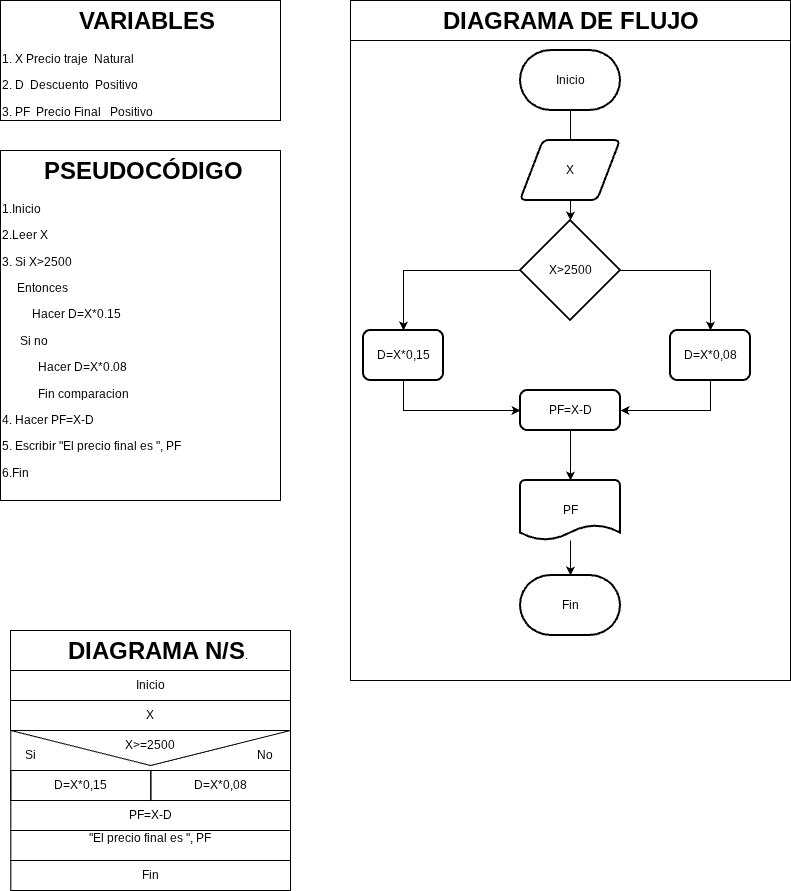

The diagram above was exported from draw.io. Its source (the exported page's mxGraphModel, read from the mxfile embedded in the PNG):
<mxGraphModel dx="1030" dy="562" grid="1" gridSize="10" guides="1" tooltips="1" connect="1" arrows="1" fold="1" page="1" pageScale="1" pageWidth="827" pageHeight="1169" math="0" shadow="0">
  <root>
    <mxCell id="0" />
    <mxCell id="1" parent="0" />
    <mxCell id="8syJpXRk_BXUOQPTrNsX-1" parent="1" style="shape=message;html=1;html=1;outlineConnect=0;labelPosition=center;verticalLabelPosition=bottom;align=center;verticalAlign=top;rotation=0;fillColor=none;" value="" vertex="1">
      <mxGeometry height="70" width="279.65" x="20.35" y="740" as="geometry" />
    </mxCell>
    <mxCell id="8syJpXRk_BXUOQPTrNsX-2" parent="1" style="text;html=1;whiteSpace=wrap;overflow=hidden;rounded=0;perimeterSpacing=1;strokeColor=default;" value="&lt;h1 style=&quot;text-align: center; margin-top: 0px;&quot;&gt;&amp;nbsp; &amp;nbsp; &amp;nbsp; PSEUDOCÓDIGO&lt;/h1&gt;&lt;p&gt;1.Inicio&lt;/p&gt;&lt;p&gt;2.Leer X&lt;/p&gt;&lt;p&gt;3. Si X&amp;gt;2500&lt;/p&gt;&lt;p&gt;&amp;nbsp; &amp;nbsp; &amp;nbsp;Entonces&amp;nbsp;&lt;/p&gt;&lt;p&gt;&amp;nbsp; &amp;nbsp; &amp;nbsp; &amp;nbsp; &amp;nbsp; Hacer D=X*0.15&lt;/p&gt;&lt;p&gt;&amp;nbsp; &amp;nbsp; &amp;nbsp; Si no&lt;/p&gt;&lt;p&gt;&amp;nbsp; &amp;nbsp; &amp;nbsp; &amp;nbsp; &amp;nbsp; &amp;nbsp; Hacer D=X*0.08&lt;/p&gt;&lt;p&gt;&amp;nbsp; &amp;nbsp; &amp;nbsp; &amp;nbsp; &amp;nbsp; &amp;nbsp; Fin comparacion&lt;/p&gt;&lt;p&gt;4. Hacer PF=X-D&lt;/p&gt;&lt;p&gt;&lt;span style=&quot;background-color: transparent; color: light-dark(rgb(0, 0, 0), rgb(255, 255, 255));&quot;&gt;5. Escribir &quot;El precio final es &quot;, PF&lt;/span&gt;&lt;/p&gt;&lt;p&gt;&lt;span style=&quot;background-color: transparent; color: light-dark(rgb(0, 0, 0), rgb(255, 255, 255));&quot;&gt;6.Fin&lt;/span&gt;&lt;/p&gt;&lt;p&gt;&lt;br&gt;&lt;/p&gt;" vertex="1">
      <mxGeometry height="350" width="280" x="10" y="160" as="geometry" />
    </mxCell>
    <mxCell id="8syJpXRk_BXUOQPTrNsX-3" parent="1" style="text;html=1;whiteSpace=wrap;overflow=hidden;rounded=0;perimeterSpacing=1;strokeColor=default;" value="&lt;h1 style=&quot;text-align: center; margin-top: 0px;&quot;&gt;&amp;nbsp; &amp;nbsp; &amp;nbsp; &amp;nbsp; &amp;nbsp; &amp;nbsp;VARIABLES&lt;/h1&gt;&lt;p&gt;1. X Precio traje&amp;nbsp; Natural&lt;/p&gt;&lt;p&gt;2. D&amp;nbsp; Descuento&amp;nbsp; Positivo&lt;/p&gt;&lt;p&gt;3. PF&amp;nbsp; Precio Final&amp;nbsp; &amp;nbsp;Positivo&lt;/p&gt;&lt;p&gt;4.&lt;/p&gt;&lt;p&gt;5.&lt;/p&gt;&lt;p&gt;&lt;br&gt;&lt;/p&gt;" vertex="1">
      <mxGeometry height="120" width="280" x="10" y="10" as="geometry" />
    </mxCell>
    <mxCell id="8syJpXRk_BXUOQPTrNsX-4" parent="1" style="text;html=1;whiteSpace=wrap;overflow=hidden;rounded=0;perimeterSpacing=1;strokeColor=default;" value="&lt;h1 style=&quot;text-align: center; margin-top: 0px;&quot;&gt;&amp;nbsp; &amp;nbsp; &amp;nbsp; &amp;nbsp; DIAGRAMA N/S&lt;span style=&quot;background-color: transparent; color: light-dark(rgb(0, 0, 0), rgb(255, 255, 255)); font-size: 12px; font-weight: normal; text-align: left;&quot;&gt;.&lt;/span&gt;&lt;/h1&gt;&lt;p&gt;&lt;br&gt;&lt;/p&gt;" vertex="1">
      <mxGeometry height="40" width="280" x="20" y="640" as="geometry" />
    </mxCell>
    <mxCell id="8syJpXRk_BXUOQPTrNsX-5" parent="1" style="rounded=0;whiteSpace=wrap;html=1;fillColor=none;" value="Inicio" vertex="1">
      <mxGeometry height="30" width="280" x="20" y="680" as="geometry" />
    </mxCell>
    <mxCell id="8syJpXRk_BXUOQPTrNsX-6" parent="1" style="rounded=0;whiteSpace=wrap;html=1;fillColor=none;" value="X" vertex="1">
      <mxGeometry height="30" width="280" x="20" y="710" as="geometry" />
    </mxCell>
    <mxCell id="8syJpXRk_BXUOQPTrNsX-7" parent="1" style="rounded=0;whiteSpace=wrap;html=1;fillColor=none;" value="PF=X-D" vertex="1">
      <mxGeometry height="30" width="279.65" x="20.35" y="810" as="geometry" />
    </mxCell>
    <mxCell id="8syJpXRk_BXUOQPTrNsX-8" parent="1" style="rounded=0;whiteSpace=wrap;html=1;fillColor=none;" value="&lt;p style=&quot;text-align: left;&quot;&gt;&lt;span style=&quot;background-color: transparent; color: light-dark(rgb(0, 0, 0), rgb(255, 255, 255));&quot;&gt;&quot;El precio final es &quot;, PF&lt;/span&gt;&lt;/p&gt;&lt;div&gt;&lt;span style=&quot;background-color: transparent; color: light-dark(rgb(0, 0, 0), rgb(255, 255, 255));&quot;&gt;&lt;br&gt;&lt;/span&gt;&lt;/div&gt;" vertex="1">
      <mxGeometry height="30" width="279.65" x="20.35" y="840" as="geometry" />
    </mxCell>
    <mxCell id="8syJpXRk_BXUOQPTrNsX-9" parent="1" style="rounded=0;whiteSpace=wrap;html=1;fillColor=none;" value="Fin" vertex="1">
      <mxGeometry height="30" width="279.65" x="20.35" y="870" as="geometry" />
    </mxCell>
    <mxCell id="8syJpXRk_BXUOQPTrNsX-10" parent="1" style="rounded=0;whiteSpace=wrap;html=1;fillColor=none;" value="&lt;span style=&quot;text-align: left;&quot;&gt;D=X*0,15&lt;/span&gt;" vertex="1">
      <mxGeometry height="30" width="140" x="20.350000000000023" y="780" as="geometry" />
    </mxCell>
    <mxCell id="8syJpXRk_BXUOQPTrNsX-11" parent="1" style="rounded=0;whiteSpace=wrap;html=1;fillColor=none;" value="&lt;span style=&quot;text-align: left;&quot;&gt;D=X*0,08&lt;/span&gt;" vertex="1">
      <mxGeometry height="30" width="139.65" x="160.35" y="780" as="geometry" />
    </mxCell>
    <mxCell id="8syJpXRk_BXUOQPTrNsX-13" parent="1" style="text;html=1;whiteSpace=wrap;strokeColor=none;fillColor=none;align=center;verticalAlign=middle;rounded=0;autosize=1;resizable=0;" value="X&amp;gt;=2500" vertex="1">
      <mxGeometry height="30" width="70" x="125" y="740" as="geometry" />
    </mxCell>
    <mxCell id="8syJpXRk_BXUOQPTrNsX-14" parent="1" style="text;html=1;whiteSpace=wrap;overflow=hidden;rounded=0;perimeterSpacing=1;strokeColor=default;" value="&lt;h1 style=&quot;text-align: center; margin-top: 0px;&quot;&gt;&amp;nbsp; &amp;nbsp; &amp;nbsp; &amp;nbsp; &amp;nbsp; &amp;nbsp; &amp;nbsp;DIAGRAMA DE FLUJO&lt;/h1&gt;&lt;p&gt;&lt;br&gt;&lt;/p&gt;" vertex="1">
      <mxGeometry height="40" width="440" x="360" y="10" as="geometry" />
    </mxCell>
    <mxCell id="8syJpXRk_BXUOQPTrNsX-15" parent="1" style="rounded=0;whiteSpace=wrap;html=1;fillColor=none;" value="" vertex="1">
      <mxGeometry height="640" width="440" x="360" y="50" as="geometry" />
    </mxCell>
    <mxCell id="8syJpXRk_BXUOQPTrNsX-17" parent="1" style="text;html=1;whiteSpace=wrap;strokeColor=none;fillColor=none;align=center;verticalAlign=middle;rounded=0;autosize=1;resizable=0;" value="No" vertex="1">
      <mxGeometry height="30" width="40" x="255" y="750" as="geometry" />
    </mxCell>
    <mxCell id="8syJpXRk_BXUOQPTrNsX-18" edge="1" parent="1" source="8syJpXRk_BXUOQPTrNsX-19" style="edgeStyle=orthogonalEdgeStyle;rounded=0;orthogonalLoop=1;jettySize=auto;html=1;" target="8syJpXRk_BXUOQPTrNsX-23" value="">
      <mxGeometry relative="1" as="geometry" />
    </mxCell>
    <mxCell id="8syJpXRk_BXUOQPTrNsX-19" parent="1" style="strokeWidth=2;html=1;shape=mxgraph.flowchart.terminator;whiteSpace=wrap;" value="Inicio" vertex="1">
      <mxGeometry height="60" width="100" x="530" y="60" as="geometry" />
    </mxCell>
    <mxCell id="8syJpXRk_BXUOQPTrNsX-20" parent="1" style="shape=parallelogram;html=1;strokeWidth=2;perimeter=parallelogramPerimeter;whiteSpace=wrap;rounded=1;arcSize=12;size=0.23;" value="X" vertex="1">
      <mxGeometry height="60" width="100" x="530" y="150" as="geometry" />
    </mxCell>
    <mxCell id="8syJpXRk_BXUOQPTrNsX-21" edge="1" parent="1" source="8syJpXRk_BXUOQPTrNsX-23" style="edgeStyle=orthogonalEdgeStyle;rounded=0;orthogonalLoop=1;jettySize=auto;html=1;" target="8syJpXRk_BXUOQPTrNsX-24" value="">
      <mxGeometry relative="1" as="geometry" />
    </mxCell>
    <mxCell id="8syJpXRk_BXUOQPTrNsX-22" edge="1" parent="1" source="8syJpXRk_BXUOQPTrNsX-23" style="edgeStyle=orthogonalEdgeStyle;rounded=0;orthogonalLoop=1;jettySize=auto;html=1;" target="8syJpXRk_BXUOQPTrNsX-25" value="">
      <mxGeometry relative="1" as="geometry" />
    </mxCell>
    <mxCell id="8syJpXRk_BXUOQPTrNsX-23" parent="1" style="strokeWidth=2;html=1;shape=mxgraph.flowchart.decision;whiteSpace=wrap;" value="X&amp;gt;2500" vertex="1">
      <mxGeometry height="100" width="100" x="530" y="230" as="geometry" />
    </mxCell>
    <mxCell id="8syJpXRk_BXUOQPTrNsX-33" edge="1" parent="1" source="8syJpXRk_BXUOQPTrNsX-24" style="edgeStyle=orthogonalEdgeStyle;rounded=0;orthogonalLoop=1;jettySize=auto;html=1;exitX=0.5;exitY=1;exitDx=0;exitDy=0;entryX=0;entryY=0.5;entryDx=0;entryDy=0;" target="8syJpXRk_BXUOQPTrNsX-31">
      <mxGeometry relative="1" as="geometry" />
    </mxCell>
    <mxCell id="8syJpXRk_BXUOQPTrNsX-24" parent="1" style="rounded=1;whiteSpace=wrap;html=1;absoluteArcSize=1;arcSize=14;strokeWidth=2;" value="&lt;span style=&quot;text-align: left;&quot;&gt;D=X*0,15&lt;/span&gt;" vertex="1">
      <mxGeometry height="50" width="80" x="373" y="340" as="geometry" />
    </mxCell>
    <mxCell id="8syJpXRk_BXUOQPTrNsX-32" edge="1" parent="1" source="8syJpXRk_BXUOQPTrNsX-25" style="edgeStyle=orthogonalEdgeStyle;rounded=0;orthogonalLoop=1;jettySize=auto;html=1;exitX=0.5;exitY=1;exitDx=0;exitDy=0;entryX=1;entryY=0.5;entryDx=0;entryDy=0;" target="8syJpXRk_BXUOQPTrNsX-31">
      <mxGeometry relative="1" as="geometry" />
    </mxCell>
    <mxCell id="8syJpXRk_BXUOQPTrNsX-25" parent="1" style="rounded=1;whiteSpace=wrap;html=1;absoluteArcSize=1;arcSize=14;strokeWidth=2;" value="&lt;span style=&quot;text-align: left;&quot;&gt;D=X*0,08&lt;/span&gt;" vertex="1">
      <mxGeometry height="50" width="80" x="680" y="340" as="geometry" />
    </mxCell>
    <mxCell id="8syJpXRk_BXUOQPTrNsX-26" edge="1" parent="1" source="8syJpXRk_BXUOQPTrNsX-27" style="edgeStyle=orthogonalEdgeStyle;rounded=0;orthogonalLoop=1;jettySize=auto;html=1;" target="8syJpXRk_BXUOQPTrNsX-30" value="">
      <mxGeometry relative="1" as="geometry" />
    </mxCell>
    <mxCell id="8syJpXRk_BXUOQPTrNsX-27" parent="1" style="strokeWidth=2;html=1;shape=mxgraph.flowchart.document2;whiteSpace=wrap;size=0.25;" value="&lt;span style=&quot;text-align: left;&quot;&gt;PF&lt;/span&gt;" vertex="1">
      <mxGeometry height="60" width="100" x="530" y="490" as="geometry" />
    </mxCell>
    <mxCell id="8syJpXRk_BXUOQPTrNsX-30" parent="1" style="strokeWidth=2;html=1;shape=mxgraph.flowchart.terminator;whiteSpace=wrap;" value="Fin" vertex="1">
      <mxGeometry height="60" width="100" x="530" y="585" as="geometry" />
    </mxCell>
    <mxCell id="8syJpXRk_BXUOQPTrNsX-31" parent="1" style="rounded=1;whiteSpace=wrap;html=1;absoluteArcSize=1;arcSize=14;strokeWidth=2;" value="PF=X-D" vertex="1">
      <mxGeometry height="40" width="100" x="530" y="400" as="geometry" />
    </mxCell>
    <mxCell id="8syJpXRk_BXUOQPTrNsX-35" edge="1" parent="1" source="8syJpXRk_BXUOQPTrNsX-31" style="edgeStyle=orthogonalEdgeStyle;rounded=0;orthogonalLoop=1;jettySize=auto;html=1;exitX=0.5;exitY=1;exitDx=0;exitDy=0;entryX=0.5;entryY=0;entryDx=0;entryDy=0;entryPerimeter=0;" target="8syJpXRk_BXUOQPTrNsX-27">
      <mxGeometry relative="1" as="geometry" />
    </mxCell>
    <mxCell id="8syJpXRk_BXUOQPTrNsX-37" parent="1" style="text;html=1;whiteSpace=wrap;strokeColor=none;fillColor=none;align=center;verticalAlign=middle;rounded=0;autosize=1;resizable=0;" value="Si" vertex="1">
      <mxGeometry height="30" width="30" x="25.349999999999994" y="750" as="geometry" />
    </mxCell>
  </root>
</mxGraphModel>